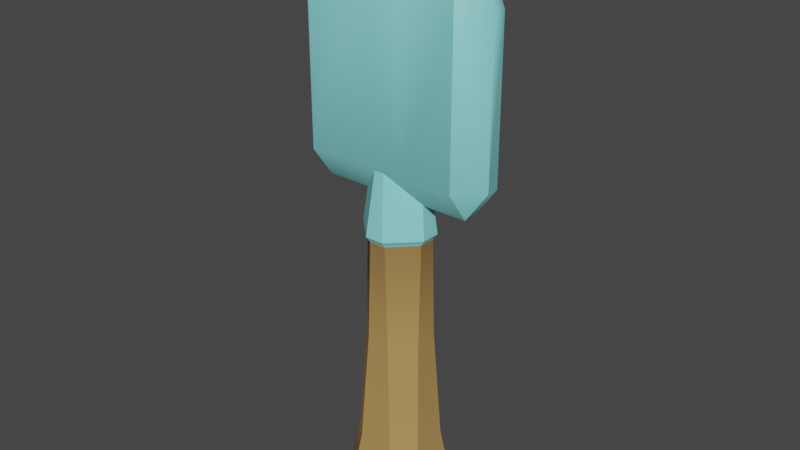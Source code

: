 # Source: Shovel_Diamond.blend  (saved by Blender 3.0.42; exported with 4.5.12 LTS)
import bpy
from mathutils import Matrix  # noqa: F401  (used for matrix-valued properties, if any)

bpy.ops.wm.read_factory_settings(use_empty=True)
scene = bpy.context.scene
scene.name = 'Scene'

# ---- collections
col_collection = bpy.data.collections.new('Collection'); scene.collection.children.link(col_collection)

# ---- images (referenced by path relative to the original .blend; pixels are not part of the script)
import os
ASSET_DIR = os.environ.get("B2B_ASSET_DIR", "")  # directory of the original .blend (textures are referenced by path, not embedded)
HERE = os.path.dirname(os.path.abspath(__file__))  # packed textures are extracted next to this script under _unpacked/

def load_image(name, relpath, width, height, colorspace="sRGB"):
    """Load a texture the original file referenced (path relative to the .blend, or extracted next to this script)."""
    p = next((c for c in (os.path.join(HERE, relpath), os.path.join(ASSET_DIR, relpath)) if relpath and os.path.exists(c)), "")
    if p:
        img = bpy.data.images.load(p, check_existing=True)
        img.name = name
    else:  # same state as the original file: an image datablock whose file is absent (Cycles renders it pink)
        img = bpy.data.images.new(name, width, height)
        img.source = "FILE"
        img.filepath = "//" + (relpath or name)
    img.colorspace_settings.name = colorspace
    return img
img_atlas_png = load_image('Atlas.png', '_unpacked/Atlas.0503c194.png', 32, 32, 'sRGB')

# ---- materials (node trees are filled in below, after node groups)
mat_atlas = bpy.data.materials.new('Atlas')
mat_atlas.alpha_threshold = 0.0
mat_atlas.use_transparent_shadow = False
mat_atlas.roughness = 0.5

# ---- node groups
ng_auto_smooth = bpy.data.node_groups.new('Auto Smooth', 'GeometryNodeTree')
_s = ng_auto_smooth.interface.new_socket(name='Geometry', in_out='OUTPUT', socket_type='NodeSocketGeometry')
_s = ng_auto_smooth.interface.new_socket(name='Geometry', in_out='INPUT', socket_type='NodeSocketGeometry')
_s = ng_auto_smooth.interface.new_socket(name='Angle', in_out='INPUT', socket_type='NodeSocketFloat')
_s.subtype = 'ANGLE'
_s.min_value = 0.0
_s.max_value = 3.142
ng_auto_smooth.is_modifier = True
_N = ng_auto_smooth.nodes; _L = ng_auto_smooth.links
n0 = _N.new('NodeGroupOutput'); n0.name = 'Group Output'; n0.location = (480, -100)
n1 = _N.new('NodeGroupInput'); n1.name = 'Group Input'; n1.location = (-420, -300)
n2 = _N.new('NodeGroupInput'); n2.name = 'Group Input.001'; n2.location = (-60, -100)
n3 = _N.new('GeometryNodeSetShadeSmooth'); n3.name = 'Set Shade Smooth'; n3.location = (120, -100)
n3.domain = 'EDGE'
n4 = _N.new('GeometryNodeSetShadeSmooth'); n4.name = 'Set Shade Smooth.001'; n4.location = (300, -100)
n5 = _N.new('GeometryNodeInputMeshEdgeAngle'); n5.name = 'Edge Angle'; n5.location = (-420, -220)
n6 = _N.new('GeometryNodeInputEdgeSmooth'); n6.name = 'Is Edge Smooth'; n6.location = (-60, -160)
n7 = _N.new('GeometryNodeInputShadeSmooth'); n7.name = 'Is Face Smooth'; n7.location = (-240, -340)
n8 = _N.new('FunctionNodeBooleanMath'); n8.name = 'Boolean Math'; n8.location = (-60, -220)
n9 = _N.new('FunctionNodeCompare'); n9.name = 'Compare'; n9.location = (-240, -180)
n9.operation = 'LESS_EQUAL'
_L.new(n5.outputs[0], n9.inputs[0])
_L.new(n4.outputs[0], n0.inputs[0])
_L.new(n1.outputs[1], n9.inputs[1])
_L.new(n9.outputs[0], n8.inputs[0])
_L.new(n7.outputs[0], n8.inputs[1])
_L.new(n2.outputs[0], n3.inputs[0])
_L.new(n6.outputs[0], n3.inputs[1])
_L.new(n3.outputs[0], n4.inputs[0])
_L.new(n8.outputs[0], n3.inputs[2])
n0.is_active_output = True

# ---- material node trees
mat_atlas.use_nodes = True; mat_atlas.node_tree.nodes.clear()
_N = mat_atlas.node_tree.nodes; _L = mat_atlas.node_tree.links
n0 = _N.new('ShaderNodeTexImage'); n0.name = 'Image Texture'; n0.location = (-191, 307)
n0.width = 140
n0.image = img_atlas_png
n0.interpolation = 'Closest'
n1 = _N.new('ShaderNodeOutputMaterial'); n1.name = 'Material Output'; n1.location = (366, 293)
n2 = _N.new('ShaderNodeBsdfPrincipled'); n2.name = 'Principled BSDF'; n2.location = (45, 312)
n2.distribution = 'GGX'
n2.subsurface_method = 'RANDOM_WALK_SKIN'
n2.inputs[3].default_value = 1.45
n2.inputs[27].default_value = (0.0, 0.0, 0.0, 1.0)
n2.inputs[28].default_value = 1.0
_L.new(n0.outputs[0], n2.inputs[0])
_L.new(n2.outputs[0], n1.inputs[0])
n1.is_active_output = True

# ---- world
world_world = bpy.data.worlds.new('World'); scene.world = world_world
world_world.use_nodes = True; world_world.node_tree.nodes.clear()
_N = world_world.node_tree.nodes; _L = world_world.node_tree.links
n0 = _N.new('ShaderNodeOutputWorld'); n0.name = 'World Output'; n0.location = (300, 300)
n1 = _N.new('ShaderNodeBackground'); n1.name = 'Background'; n1.location = (10, 300)
n1.inputs[0].default_value = (0.05088, 0.05088, 0.05088, 1.0)
_L.new(n1.outputs[0], n0.inputs[0])
n0.is_active_output = True
world_world.color = (0.05088, 0.05088, 0.05088)
world_world.use_sun_shadow = False
world_world.sun_shadow_jitter_overblur = 0.0

# ---- meshes
me_cube_038 = bpy.data.meshes.new('Cube.038')
me_cube_038.from_pydata([(-0.125, -0.06415, -0.2126), (-0.07152, -0.07152, -0.3019), (-0.06415, -0.125, -0.2126), (-0.07566, -0.008731, 0.7987), (-0.008731, -0.07566, 0.7987), (-0.07152, 0.07152, -0.3019), (-0.125, 0.06415, -0.2126), (-0.06415, 0.125, -0.2126), (-0.008731, 0.07566, 0.7987), (-0.07566, 0.008731, 0.7987), (0.07152, -0.07152, -0.3019), (0.125, -0.06415, -0.2126), (0.06415, -0.125, -0.2126), (0.008731, -0.07566, 0.7987), (0.07566, -0.008731, 0.7987), (0.07152, 0.07152, -0.3019), (0.06415, 0.125, -0.2126), (0.125, 0.06415, -0.2126), (0.07566, 0.008731, 0.7987), (0.008731, 0.07566, 0.7987), (-0.09184, -0.02491, 0.5243), (-0.02491, -0.09184, 0.5243), (-0.09184, 0.02491, 0.5243), (-0.02491, 0.09184, 0.5243), (0.02491, 0.09184, 0.5243), (0.09184, 0.02491, 0.5243), (0.09184, -0.02491, 0.5243), (0.02491, -0.09184, 0.5243), (-0.292, -0.01803, 0.73), (-0.2253, -0.01803, 0.6372), (-0.2253, -0.08474, 0.73), (-0.2253, 0.01803, 0.6372), (-0.292, 0.01803, 0.73), (-0.2253, 0.08474, 0.73), (0.2253, 0.08474, 0.73), (0.292, 0.01803, 0.73), (0.2253, 0.01803, 0.6372), (0.2253, -0.01803, 0.6372), (0.292, -0.01803, 0.73), (0.2253, -0.08474, 0.73), (-0.292, -0.01803, 1.179), (-0.2253, -0.08474, 1.208), (-0.2296, -0.01803, 1.304), (-0.2296, 0.01803, 1.304), (-0.2253, 0.08474, 1.208), (-0.292, 0.01803, 1.179), (0.2253, 0.08474, 1.208), (0.2296, 0.01803, 1.304), (0.292, 0.01803, 1.179), (0.2296, -0.01803, 1.304), (0.2253, -0.08474, 1.208), (0.292, -0.01803, 1.179), (0.06671, 0.01803, 0.6372), (-0.06671, 0.01803, 0.6372), (-0.06671, 0.08474, 0.73), (0.06671, 0.08474, 0.73), (-0.06671, -0.01803, 0.6372), (0.06671, -0.01803, 0.6372), (0.06671, -0.08474, 0.73), (-0.06671, -0.08474, 0.73), (0.06238, 0.01803, 1.393), (0.06671, 0.08474, 1.291), (-0.06671, 0.08474, 1.291), (-0.06238, 0.01803, 1.393), (-0.06238, -0.01803, 1.393), (-0.06671, -0.08474, 1.291), (0.06671, -0.08474, 1.291), (0.06238, -0.01803, 1.393), (-0.02823, -0.1041, 0.5417), (-0.1041, -0.02823, 0.5417), (-0.02823, 0.1041, 0.5417), (-0.1041, 0.02823, 0.5417), (0.1041, 0.02823, 0.5417), (0.02823, 0.1041, 0.5417), (0.02823, -0.1041, 0.5417), (0.1041, -0.02823, 0.5417), (-0.03356, 0.09251, 0.2311), (-0.05224, 0.1083, -0.1074), (-0.1083, 0.05224, -0.1074), (-0.09251, 0.03356, 0.2311), (0.09251, 0.03356, 0.2311), (0.1083, 0.05224, -0.1074), (0.05224, 0.1083, -0.1074), (0.03356, 0.09251, 0.2311), (0.05224, -0.1083, -0.1074), (0.03356, -0.09251, 0.2311), (0.1083, -0.05224, -0.1074), (0.09251, -0.03356, 0.2311), (-0.05224, -0.1083, -0.1074), (-0.03356, -0.09251, 0.2311), (-0.09251, -0.03356, 0.2311), (-0.1083, -0.05224, -0.1074)], [], [(0, 91, 78, 6), (90, 20, 22, 79), (32, 28, 40, 45), (69, 3, 9, 71), (84, 88, 2, 12), (74, 13, 4, 68), (72, 18, 14, 75), (70, 8, 19, 73), (5, 15, 10, 1), (30, 59, 65, 41), (47, 60, 67, 49), (63, 43, 42, 64), (36, 37, 57, 52), (34, 55, 61, 46), (53, 56, 29, 31), (58, 39, 50, 66), (54, 33, 44, 62), (38, 35, 48, 51), (0, 1, 2), (5, 6, 7), (10, 11, 12), (15, 16, 17), (23, 24, 83, 76), (25, 26, 87, 80), (27, 21, 89, 85), (27, 85, 87, 26), (28, 29, 30), (31, 32, 33), (34, 35, 36), (37, 38, 39), (40, 41, 42), (43, 44, 45), (46, 47, 48), (49, 50, 51), (52, 53, 54, 55), (56, 57, 58, 59), (60, 61, 62, 63), (64, 65, 66, 67), (5, 1, 0, 6), (68, 4, 3, 69), (15, 5, 7, 16), (10, 15, 17, 11), (1, 10, 12, 2), (70, 23, 22, 71), (72, 25, 24, 73), (74, 27, 26, 75), (28, 32, 31, 29), (55, 34, 36, 52), (35, 38, 37, 36), (59, 30, 29, 56), (42, 43, 45, 40), (60, 47, 46, 61), (47, 49, 51, 48), (64, 42, 41, 65), (38, 51, 50, 39), (40, 28, 30, 41), (32, 45, 44, 33), (48, 35, 34, 46), (33, 54, 53, 31), (39, 58, 57, 37), (43, 63, 62, 44), (49, 67, 66, 50), (54, 62, 61, 55), (58, 66, 65, 59), (63, 64, 67, 60), (56, 53, 52, 57), (2, 88, 91, 0), (13, 74, 75, 14), (18, 72, 73, 19), (8, 70, 71, 9), (21, 68, 69, 20), (23, 70, 73, 24), (25, 72, 75, 26), (27, 74, 68, 21), (20, 69, 71, 22), (89, 21, 20, 90), (84, 12, 11, 86), (81, 86, 11, 17), (77, 82, 16, 7), (25, 80, 83, 24), (23, 76, 79, 22), (81, 17, 16, 82), (89, 90, 91, 88), (88, 84, 85, 89), (84, 86, 87, 85), (81, 82, 83, 80), (77, 78, 79, 76), (86, 81, 80, 87), (82, 77, 76, 83), (90, 79, 78, 91), (77, 7, 6, 78)])
me_cube_038.polygons.foreach_set('use_smooth', [True] * 91)
_uv = me_cube_038.uv_layers.new(name='UVMap')
_uv.uv.foreach_set('vector', [0.04275, 0.8327, 0.04275, 0.8327, 0.04275, 0.8327, 0.04275, 0.8327, 0.04275, 0.8327, 0.04275, 0.8327, 0.04275, 0.8327, 0.04275, 0.8327, 0.297, 0.8621, 0.297, 0.8621, 0.297, 0.8621, 0.297, 0.8621, 0.297, 0.8621, 0.297, 0.8621, 0.297, 0.8621, 0.297, 0.8621, 0.04275, 0.8327, 0.04275, 0.8327, 0.04275, 0.8327, 0.04275, 0.8327, 0.297, 0.8621, 0.297, 0.8621, 0.297, 0.8621, 0.297, 0.8621, 0.297, 0.8621, 0.297, 0.8621, 0.297, 0.8621, 0.297, 0.8621, 0.297, 0.8621, 0.297, 0.8621, 0.297, 0.8621, 0.297, 0.8621, 0.04275, 0.8327, 0.04275, 0.8327, 0.04275, 0.8327, 0.04275, 0.8327, 0.297, 0.8621, 0.297, 0.8621, 0.297, 0.8621, 0.297, 0.8621, 0.297, 0.8621, 0.297, 0.8621, 0.297, 0.8621, 0.297, 0.8621, 0.297, 0.8621, 0.297, 0.8621, 0.297, 0.8621, 0.297, 0.8621, 0.297, 0.8621, 0.297, 0.8621, 0.297, 0.8621, 0.297, 0.8621, 0.297, 0.8621, 0.297, 0.8621, 0.297, 0.8621, 0.297, 0.8621, 0.297, 0.8621, 0.297, 0.8621, 0.297, 0.8621, 0.297, 0.8621, 0.297, 0.8621, 0.297, 0.8621, 0.297, 0.8621, 0.297, 0.8621, 0.297, 0.8621, 0.297, 0.8621, 0.297, 0.8621, 0.297, 0.8621, 0.297, 0.8621, 0.297, 0.8621, 0.297, 0.8621, 0.297, 0.8621, 0.04275, 0.8327, 0.04275, 0.8327, 0.04275, 0.8327, 0.04275, 0.8327, 0.04275, 0.8327, 0.04275, 0.8327, 0.04275, 0.8327, 0.04275, 0.8327, 0.04275, 0.8327, 0.04275, 0.8327, 0.04275, 0.8327, 0.04275, 0.8327, 0.04275, 0.8327, 0.04275, 0.8327, 0.04275, 0.8327, 0.04275, 0.8327, 0.04275, 0.8327, 0.04275, 0.8327, 0.04275, 0.8327, 0.04275, 0.8327, 0.04275, 0.8327, 0.04275, 0.8327, 0.04275, 0.8327, 0.04275, 0.8327, 0.04275, 0.8327, 0.04275, 0.8327, 0.04275, 0.8327, 0.04275, 0.8327, 0.297, 0.8621, 0.297, 0.8621, 0.297, 0.8621, 0.297, 0.8621, 0.297, 0.8621, 0.297, 0.8621, 0.297, 0.8621, 0.297, 0.8621, 0.297, 0.8621, 0.297, 0.8621, 0.297, 0.8621, 0.297, 0.8621, 0.297, 0.8621, 0.297, 0.8621, 0.297, 0.8621, 0.297, 0.8621, 0.297, 0.8621, 0.297, 0.8621, 0.297, 0.8621, 0.297, 0.8621, 0.297, 0.8621, 0.297, 0.8621, 0.297, 0.8621, 0.297, 0.8621, 0.297, 0.8621, 0.297, 0.8621, 0.297, 0.8621, 0.297, 0.8621, 0.297, 0.8621, 0.297, 0.8621, 0.297, 0.8621, 0.297, 0.8621, 0.297, 0.8621, 0.297, 0.8621, 0.297, 0.8621, 0.297, 0.8621, 0.297, 0.8621, 0.297, 0.8621, 0.297, 0.8621, 0.297, 0.8621, 0.04275, 0.8327, 0.04275, 0.8327, 0.04275, 0.8327, 0.04275, 0.8327, 0.297, 0.8621, 0.297, 0.8621, 0.297, 0.8621, 0.297, 0.8621, 0.04275, 0.8327, 0.04275, 0.8327, 0.04275, 0.8327, 0.04275, 0.8327, 0.04275, 0.8327, 0.04275, 0.8327, 0.04275, 0.8327, 0.04275, 0.8327, 0.04275, 0.8327, 0.04275, 0.8327, 0.04275, 0.8327, 0.04275, 0.8327, 0.297, 0.8621, 0.297, 0.8621, 0.297, 0.8621, 0.297, 0.8621, 0.297, 0.8621, 0.297, 0.8621, 0.297, 0.8621, 0.297, 0.8621, 0.297, 0.8621, 0.297, 0.8621, 0.297, 0.8621, 0.297, 0.8621, 0.297, 0.8621, 0.297, 0.8621, 0.297, 0.8621, 0.297, 0.8621, 0.297, 0.8621, 0.297, 0.8621, 0.297, 0.8621, 0.297, 0.8621, 0.297, 0.8621, 0.297, 0.8621, 0.297, 0.8621, 0.297, 0.8621, 0.297, 0.8621, 0.297, 0.8621, 0.297, 0.8621, 0.297, 0.8621, 0.297, 0.8621, 0.297, 0.8621, 0.297, 0.8621, 0.297, 0.8621, 0.297, 0.8621, 0.297, 0.8621, 0.297, 0.8621, 0.297, 0.8621, 0.297, 0.8621, 0.297, 0.8621, 0.297, 0.8621, 0.297, 0.8621, 0.297, 0.8621, 0.297, 0.8621, 0.297, 0.8621, 0.297, 0.8621, 0.297, 0.8621, 0.297, 0.8621, 0.297, 0.8621, 0.297, 0.8621, 0.297, 0.8621, 0.297, 0.8621, 0.297, 0.8621, 0.297, 0.8621, 0.297, 0.8621, 0.297, 0.8621, 0.297, 0.8621, 0.297, 0.8621, 0.297, 0.8621, 0.297, 0.8621, 0.297, 0.8621, 0.297, 0.8621, 0.297, 0.8621, 0.297, 0.8621, 0.297, 0.8621, 0.297, 0.8621, 0.297, 0.8621, 0.297, 0.8621, 0.297, 0.8621, 0.297, 0.8621, 0.297, 0.8621, 0.297, 0.8621, 0.297, 0.8621, 0.297, 0.8621, 0.297, 0.8621, 0.297, 0.8621, 0.297, 0.8621, 0.297, 0.8621, 0.297, 0.8621, 0.297, 0.8621, 0.297, 0.8621, 0.297, 0.8621, 0.297, 0.8621, 0.297, 0.8621, 0.297, 0.8621, 0.297, 0.8621, 0.297, 0.8621, 0.297, 0.8621, 0.297, 0.8621, 0.297, 0.8621, 0.297, 0.8621, 0.297, 0.8621, 0.297, 0.8621, 0.297, 0.8621, 0.04275, 0.8327, 0.04275, 0.8327, 0.04275, 0.8327, 0.04275, 0.8327, 0.297, 0.8621, 0.297, 0.8621, 0.297, 0.8621, 0.297, 0.8621, 0.297, 0.8621, 0.297, 0.8621, 0.297, 0.8621, 0.297, 0.8621, 0.297, 0.8621, 0.297, 0.8621, 0.297, 0.8621, 0.297, 0.8621, 0.297, 0.8621, 0.297, 0.8621, 0.297, 0.8621, 0.297, 0.8621, 0.297, 0.8621, 0.297, 0.8621, 0.297, 0.8621, 0.297, 0.8621, 0.297, 0.8621, 0.297, 0.8621, 0.297, 0.8621, 0.297, 0.8621, 0.297, 0.8621, 0.297, 0.8621, 0.297, 0.8621, 0.297, 0.8621, 0.297, 0.8621, 0.297, 0.8621, 0.297, 0.8621, 0.297, 0.8621, 0.04275, 0.8327, 0.04275, 0.8327, 0.04275, 0.8327, 0.04275, 0.8327, 0.04275, 0.8327, 0.04275, 0.8327, 0.04275, 0.8327, 0.04275, 0.8327, 0.04275, 0.8327, 0.04275, 0.8327, 0.04275, 0.8327, 0.04275, 0.8327, 0.04275, 0.8327, 0.04275, 0.8327, 0.04275, 0.8327, 0.04275, 0.8327, 0.04275, 0.8327, 0.04275, 0.8327, 0.04275, 0.8327, 0.04275, 0.8327, 0.04275, 0.8327, 0.04275, 0.8327, 0.04275, 0.8327, 0.04275, 0.8327, 0.04275, 0.8327, 0.04275, 0.8327, 0.04275, 0.8327, 0.04275, 0.8327, 0.04275, 0.8327, 0.04275, 0.8327, 0.04275, 0.8327, 0.04275, 0.8327, 0.04275, 0.8327, 0.04275, 0.8327, 0.04275, 0.8327, 0.04275, 0.8327, 0.04275, 0.8327, 0.04275, 0.8327, 0.04275, 0.8327, 0.04275, 0.8327, 0.04275, 0.8327, 0.04275, 0.8327, 0.04275, 0.8327, 0.04275, 0.8327, 0.04275, 0.8327, 0.04275, 0.8327, 0.04275, 0.8327, 0.04275, 0.8327, 0.04275, 0.8327, 0.04275, 0.8327, 0.04275, 0.8327, 0.04275, 0.8327, 0.04275, 0.8327, 0.04275, 0.8327, 0.04275, 0.8327, 0.04275, 0.8327, 0.04275, 0.8327, 0.04275, 0.8327, 0.04275, 0.8327, 0.04275, 0.8327, 0.04275, 0.8327, 0.04275, 0.8327, 0.04275, 0.8327, 0.04275, 0.8327])
me_cube_038.materials.append(mat_atlas)
me_cube_038.use_remesh_preserve_volume = False
me_cube_038.use_remesh_preserve_attributes = False
me_cube_038.use_mirror_vertex_groups = False
me_cube_038.update()

# ---- objects
ob_shovel_diamond = bpy.data.objects.new('Shovel_Diamond', me_cube_038)

# ---- transforms, parenting, visibility, modifiers, constraints
ob_shovel_diamond.location = (0.0, 0.0, 0.0)
ob_shovel_diamond.lineart.crease_threshold = 0.0
_vg = ob_shovel_diamond.vertex_groups.new(name='Group')
_m = ob_shovel_diamond.modifiers.new('Auto Smooth', 'NODES')
_m.node_group = ng_auto_smooth
_gi = [s.identifier for s in ng_auto_smooth.interface.items_tree if s.item_type == 'SOCKET' and s.in_out == 'INPUT']
_m[_gi[1]] = 0.6475  # Angle

# ---- collection membership
col_collection.objects.link(ob_shovel_diamond)

# ---- scene / render settings (as saved in the file)
scene.frame_start = 1; scene.frame_end = 250; scene.frame_set(1)
scene.render.engine = 'BLENDER_EEVEE_NEXT'
scene.cycles.sampling_pattern = 'TABULATED_SOBOL'
scene.cycles.use_light_tree = False
scene.view_settings.view_transform = 'Filmic'
bpy.context.view_layer.update()

# ---- added for rendering (the .blend has no active camera and no usable light): camera, sun
cam_auto = bpy.data.cameras.new('AutoCamera')
cam_auto.lens = 50.0
cam_auto.sensor_width = 36.0
cam_auto.clip_end = 1000.0
ob_auto_camera = bpy.data.objects.new('AutoCamera', cam_auto)
scene.collection.objects.link(ob_auto_camera)
ob_auto_camera.location = (1.6744, -2.00928, 1.88492)
ob_auto_camera.rotation_euler = (1.09748, -7.21219e-08, 0.694738)
scene.camera = ob_auto_camera
light_auto_sun = bpy.data.lights.new('AutoSun', 'SUN')
light_auto_sun.energy = 3.0
light_auto_sun.angle = 0.0523599
ob_auto_sun = bpy.data.objects.new('AutoSun', light_auto_sun)
scene.collection.objects.link(ob_auto_sun)
ob_auto_sun.rotation_euler = (0.872665, 0.174533, 0.523599)
bpy.context.view_layer.update()
